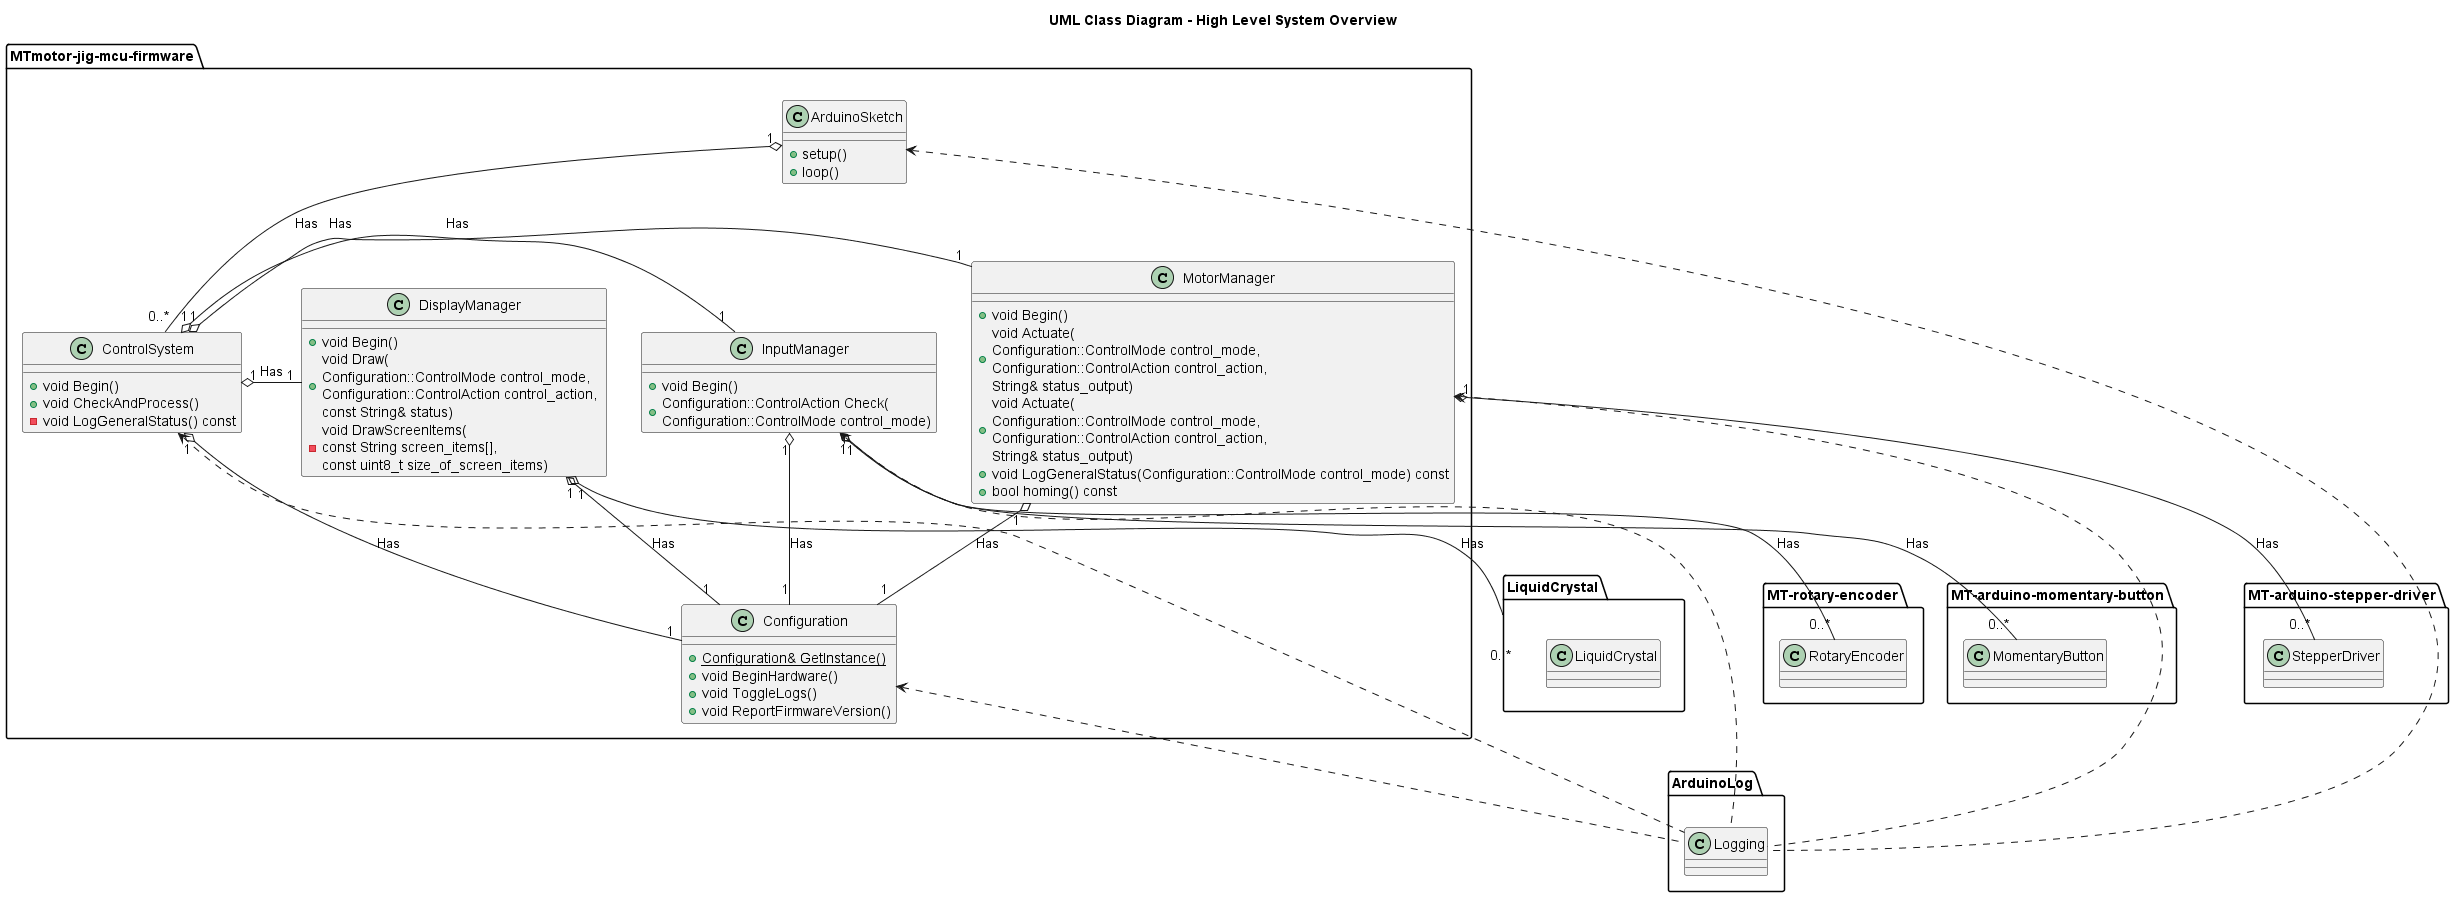

The diagram above was rendered by PlantUML. Its source (embedded in the PNG):
@startuml
title UML Class Diagram - High Level System Overview

package MTmotor-jig-mcu-firmware {
  class ArduinoSketch {
    +setup()
    +loop()
  }

  class Configuration {
    +{static} Configuration& GetInstance()
    +void BeginHardware()
    +void ToggleLogs()
    +void ReportFirmwareVersion()
  }

  class ControlSystem {
    +void Begin()
    +void CheckAndProcess()
    -void LogGeneralStatus() const
  }

  class DisplayManager {
    +void Begin()
    +void Draw(\nConfiguration::ControlMode control_mode, \nConfiguration::ControlAction control_action, \nconst String& status)
    -void DrawScreenItems(\nconst String screen_items[], \nconst uint8_t size_of_screen_items)
  }

  class InputManager {
    +void Begin()
    +Configuration::ControlAction Check(\nConfiguration::ControlMode control_mode)
  }

  class MotorManager {
    +void Begin()
    +void Actuate(\nConfiguration::ControlMode control_mode, \nConfiguration::ControlAction control_action, \nString& status_output)
    +void Actuate(\nConfiguration::ControlMode control_mode, \nConfiguration::ControlAction control_action, \nString& status_output)
    +void LogGeneralStatus(Configuration::ControlMode control_mode) const
    +bool homing() const
  }
}

package ArduinoLog {
  class Logging {
  }
}

package LiquidCrystal {
  class LiquidCrystal {
  }
}

package MT-rotary-encoder {
  class RotaryEncoder {
  }
}

package MT-arduino-momentary-button {
  class MomentaryButton {
  }
}

package MT-arduino-stepper-driver {
  class StepperDriver {
  }
}

ArduinoSketch "1" o-- "0..*" ControlSystem : Has
ArduinoSketch <.. Logging

Configuration <.. Logging

ControlSystem "1" o-- "1" Configuration : Has
ControlSystem "1" o- "1" DisplayManager : Has
ControlSystem "1" o- "1" InputManager : Has
ControlSystem "1" o- "1" MotorManager : Has
ControlSystem <.. Logging

DisplayManager "1" o-- "1" Configuration : Has 
DisplayManager "1" o-- "0..*" LiquidCrystal: Has

InputManager "1" o-- "1" Configuration : Has
InputManager "1" o-- "0..*" MomentaryButton : Has
InputManager "1" o-- "0..*" RotaryEncoder : Has
InputManager <.. Logging

MotorManager "1" o-- "1" Configuration : Has
MotorManager "1" o-- "0..*" StepperDriver : Has
MotorManager <.. Logging

@enduml